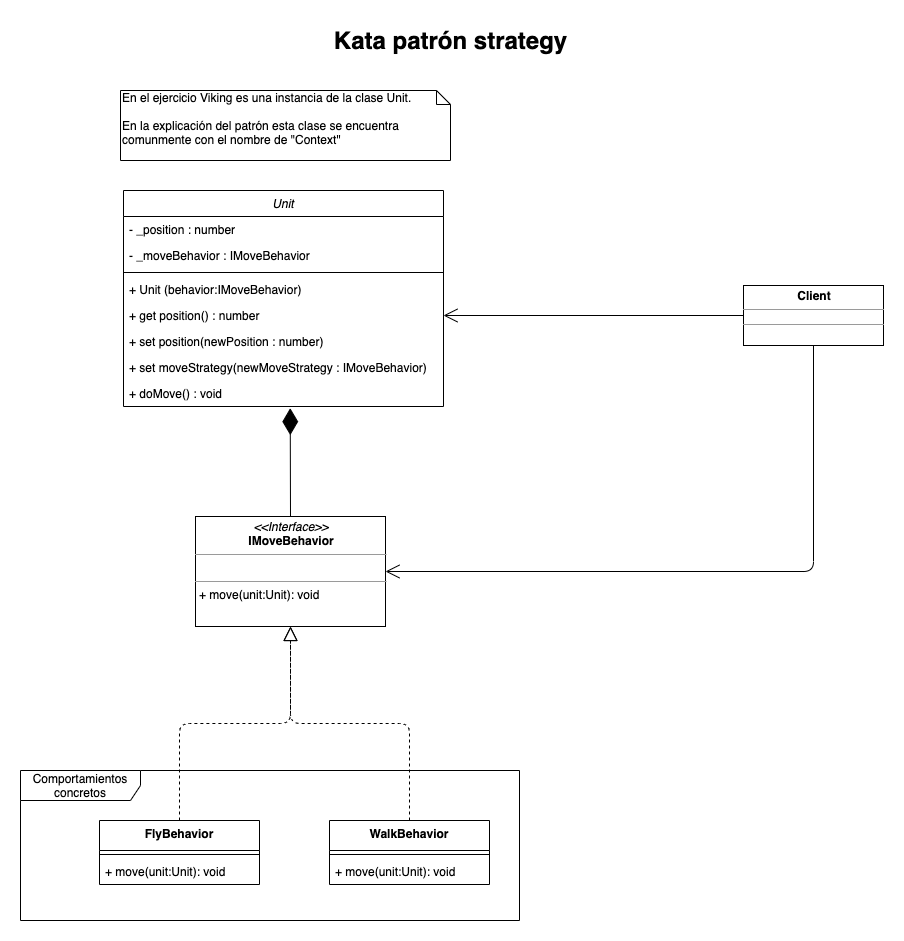

The diagram above was exported from draw.io. Its source (the exported page's mxGraphModel, read from the mxfile embedded in the PNG):
<mxGraphModel dx="2052" dy="2324" grid="1" gridSize="10" guides="1" tooltips="1" connect="1" arrows="1" fold="1" page="1" pageScale="1" pageWidth="827" pageHeight="1169" math="0" shadow="0">
  <root>
    <mxCell id="WIyWlLk6GJQsqaUBKTNV-0" />
    <mxCell id="WIyWlLk6GJQsqaUBKTNV-1" parent="WIyWlLk6GJQsqaUBKTNV-0" />
    <mxCell id="EFuaW2o79U3zl2lpJKy2-86" value="Comportamientos concretos" style="shape=umlFrame;whiteSpace=wrap;html=1;fontSize=12;width=120;height=30;" vertex="1" parent="WIyWlLk6GJQsqaUBKTNV-1">
      <mxGeometry x="420" y="50" width="499" height="150" as="geometry" />
    </mxCell>
    <mxCell id="EFuaW2o79U3zl2lpJKy2-68" value="" style="endArrow=open;endFill=1;endSize=12;html=1;fontSize=12;exitX=0;exitY=0.5;exitDx=0;exitDy=0;entryX=1;entryY=0.5;entryDx=0;entryDy=0;" edge="1" parent="WIyWlLk6GJQsqaUBKTNV-1" source="EFuaW2o79U3zl2lpJKy2-69" target="EFuaW2o79U3zl2lpJKy2-61">
      <mxGeometry width="160" relative="1" as="geometry">
        <mxPoint x="1113" y="-431" as="sourcePoint" />
        <mxPoint x="1113" y="-390" as="targetPoint" />
      </mxGeometry>
    </mxCell>
    <mxCell id="EFuaW2o79U3zl2lpJKy2-69" value="&lt;p style=&quot;margin: 0px ; margin-top: 4px ; text-align: center&quot;&gt;&lt;b&gt;Client&lt;/b&gt;&lt;/p&gt;&lt;hr size=&quot;1&quot;&gt;&lt;div style=&quot;height: 2px&quot;&gt;&lt;/div&gt;&lt;hr size=&quot;1&quot;&gt;&lt;div style=&quot;height: 2px&quot;&gt;&lt;/div&gt;" style="verticalAlign=top;align=left;overflow=fill;fontSize=12;fontFamily=Helvetica;html=1;" vertex="1" parent="WIyWlLk6GJQsqaUBKTNV-1">
      <mxGeometry x="1143" y="-435" width="140" height="60" as="geometry" />
    </mxCell>
    <mxCell id="EFuaW2o79U3zl2lpJKy2-71" value="Kata patrón strategy" style="text;strokeColor=none;fillColor=none;html=1;fontSize=24;fontStyle=1;verticalAlign=middle;align=center;" vertex="1" parent="WIyWlLk6GJQsqaUBKTNV-1">
      <mxGeometry x="700" y="-700" width="300" height="40" as="geometry" />
    </mxCell>
    <mxCell id="EFuaW2o79U3zl2lpJKy2-73" value="En el ejercicio Viking es una instancia de la clase Unit.&lt;br&gt;&lt;br&gt;En la explicación del patrón esta clase se encuentra comunmente con el nombre de &quot;Context&quot;" style="shape=note;whiteSpace=wrap;html=1;size=14;verticalAlign=top;align=left;spacingTop=-6;fontSize=12;" vertex="1" parent="WIyWlLk6GJQsqaUBKTNV-1">
      <mxGeometry x="520" y="-630" width="330" height="70" as="geometry" />
    </mxCell>
    <mxCell id="EFuaW2o79U3zl2lpJKy2-74" value="&lt;p style=&quot;margin: 0px ; margin-top: 4px ; text-align: center&quot;&gt;&lt;i&gt;&amp;lt;&amp;lt;Interface&amp;gt;&amp;gt;&lt;/i&gt;&lt;br&gt;&lt;b&gt;IMoveBehavior&lt;/b&gt;&lt;/p&gt;&lt;hr size=&quot;1&quot;&gt;&lt;p style=&quot;margin: 0px ; margin-left: 4px&quot;&gt;&lt;br&gt;&lt;/p&gt;&lt;hr size=&quot;1&quot;&gt;&lt;p style=&quot;margin: 0px ; margin-left: 4px&quot;&gt;+ move(unit:Unit): void&lt;br&gt;&lt;/p&gt;" style="verticalAlign=top;align=left;overflow=fill;fontSize=12;fontFamily=Helvetica;html=1;" vertex="1" parent="WIyWlLk6GJQsqaUBKTNV-1">
      <mxGeometry x="595" y="-204" width="190" height="110" as="geometry" />
    </mxCell>
    <mxCell id="EFuaW2o79U3zl2lpJKy2-75" value="" style="endArrow=diamondThin;endFill=1;endSize=24;html=1;fontSize=12;exitX=0.5;exitY=0;exitDx=0;exitDy=0;entryX=0.521;entryY=1.064;entryDx=0;entryDy=0;entryPerimeter=0;" edge="1" parent="WIyWlLk6GJQsqaUBKTNV-1" source="EFuaW2o79U3zl2lpJKy2-74" target="EFuaW2o79U3zl2lpJKy2-64">
      <mxGeometry width="160" relative="1" as="geometry">
        <mxPoint x="813" y="-240" as="sourcePoint" />
        <mxPoint x="853" y="-270" as="targetPoint" />
      </mxGeometry>
    </mxCell>
    <mxCell id="EFuaW2o79U3zl2lpJKy2-76" value="" style="group" vertex="1" connectable="0" parent="WIyWlLk6GJQsqaUBKTNV-1">
      <mxGeometry x="523" y="-530" width="320" height="190" as="geometry" />
    </mxCell>
    <mxCell id="EFuaW2o79U3zl2lpJKy2-56" value="Unit" style="swimlane;fontStyle=2;align=center;verticalAlign=top;childLayout=stackLayout;horizontal=1;startSize=26;horizontalStack=0;resizeParent=1;resizeLast=0;collapsible=1;marginBottom=0;rounded=0;shadow=0;strokeWidth=1;fontSize=12;" vertex="1" parent="EFuaW2o79U3zl2lpJKy2-76">
      <mxGeometry width="320" height="216" as="geometry">
        <mxRectangle x="230" y="140" width="160" height="26" as="alternateBounds" />
      </mxGeometry>
    </mxCell>
    <mxCell id="EFuaW2o79U3zl2lpJKy2-57" value="- _position : number" style="text;align=left;verticalAlign=top;spacingLeft=4;spacingRight=4;overflow=hidden;rotatable=0;points=[[0,0.5],[1,0.5]];portConstraint=eastwest;fontSize=12;" vertex="1" parent="EFuaW2o79U3zl2lpJKy2-56">
      <mxGeometry y="26" width="320" height="26" as="geometry" />
    </mxCell>
    <mxCell id="EFuaW2o79U3zl2lpJKy2-58" value="- _moveBehavior : IMoveBehavior" style="text;align=left;verticalAlign=top;spacingLeft=4;spacingRight=4;overflow=hidden;rotatable=0;points=[[0,0.5],[1,0.5]];portConstraint=eastwest;rounded=0;shadow=0;html=0;fontSize=12;" vertex="1" parent="EFuaW2o79U3zl2lpJKy2-56">
      <mxGeometry y="52" width="320" height="26" as="geometry" />
    </mxCell>
    <mxCell id="EFuaW2o79U3zl2lpJKy2-60" value="" style="line;html=1;strokeWidth=1;align=left;verticalAlign=middle;spacingTop=-1;spacingLeft=3;spacingRight=3;rotatable=0;labelPosition=right;points=[];portConstraint=eastwest;fontSize=12;" vertex="1" parent="EFuaW2o79U3zl2lpJKy2-56">
      <mxGeometry y="78" width="320" height="8" as="geometry" />
    </mxCell>
    <mxCell id="EFuaW2o79U3zl2lpJKy2-89" value="+ Unit (behavior:IMoveBehavior)" style="text;align=left;verticalAlign=top;spacingLeft=4;spacingRight=4;overflow=hidden;rotatable=0;points=[[0,0.5],[1,0.5]];portConstraint=eastwest;fontSize=12;" vertex="1" parent="EFuaW2o79U3zl2lpJKy2-56">
      <mxGeometry y="86" width="320" height="26" as="geometry" />
    </mxCell>
    <mxCell id="EFuaW2o79U3zl2lpJKy2-61" value="+ get position() : number" style="text;align=left;verticalAlign=top;spacingLeft=4;spacingRight=4;overflow=hidden;rotatable=0;points=[[0,0.5],[1,0.5]];portConstraint=eastwest;fontSize=12;" vertex="1" parent="EFuaW2o79U3zl2lpJKy2-56">
      <mxGeometry y="112" width="320" height="26" as="geometry" />
    </mxCell>
    <mxCell id="EFuaW2o79U3zl2lpJKy2-62" value="+ set position(newPosition : number)" style="text;align=left;verticalAlign=top;spacingLeft=4;spacingRight=4;overflow=hidden;rotatable=0;points=[[0,0.5],[1,0.5]];portConstraint=eastwest;fontSize=12;" vertex="1" parent="EFuaW2o79U3zl2lpJKy2-56">
      <mxGeometry y="138" width="320" height="26" as="geometry" />
    </mxCell>
    <mxCell id="EFuaW2o79U3zl2lpJKy2-63" value="+ set moveStrategy(newMoveStrategy : IMoveBehavior)" style="text;align=left;verticalAlign=top;spacingLeft=4;spacingRight=4;overflow=hidden;rotatable=0;points=[[0,0.5],[1,0.5]];portConstraint=eastwest;fontSize=12;" vertex="1" parent="EFuaW2o79U3zl2lpJKy2-56">
      <mxGeometry y="164" width="320" height="26" as="geometry" />
    </mxCell>
    <mxCell id="EFuaW2o79U3zl2lpJKy2-64" value="+ doMove() : void" style="text;align=left;verticalAlign=top;spacingLeft=4;spacingRight=4;overflow=hidden;rotatable=0;points=[[0,0.5],[1,0.5]];portConstraint=eastwest;fontSize=12;" vertex="1" parent="EFuaW2o79U3zl2lpJKy2-56">
      <mxGeometry y="190" width="320" height="26" as="geometry" />
    </mxCell>
    <mxCell id="EFuaW2o79U3zl2lpJKy2-77" value="FlyBehavior" style="swimlane;fontStyle=1;align=center;verticalAlign=top;childLayout=stackLayout;horizontal=1;startSize=30;horizontalStack=0;resizeParent=1;resizeParentMax=0;resizeLast=0;collapsible=1;marginBottom=0;fontSize=12;" vertex="1" parent="WIyWlLk6GJQsqaUBKTNV-1">
      <mxGeometry x="499" y="100" width="160" height="64" as="geometry" />
    </mxCell>
    <mxCell id="EFuaW2o79U3zl2lpJKy2-79" value="" style="line;strokeWidth=1;fillColor=none;align=left;verticalAlign=middle;spacingTop=-1;spacingLeft=3;spacingRight=3;rotatable=0;labelPosition=right;points=[];portConstraint=eastwest;" vertex="1" parent="EFuaW2o79U3zl2lpJKy2-77">
      <mxGeometry y="30" width="160" height="8" as="geometry" />
    </mxCell>
    <mxCell id="EFuaW2o79U3zl2lpJKy2-80" value="+ move(unit:Unit): void" style="text;strokeColor=none;fillColor=none;align=left;verticalAlign=top;spacingLeft=4;spacingRight=4;overflow=hidden;rotatable=0;points=[[0,0.5],[1,0.5]];portConstraint=eastwest;" vertex="1" parent="EFuaW2o79U3zl2lpJKy2-77">
      <mxGeometry y="38" width="160" height="26" as="geometry" />
    </mxCell>
    <mxCell id="EFuaW2o79U3zl2lpJKy2-81" value="WalkBehavior" style="swimlane;fontStyle=1;align=center;verticalAlign=top;childLayout=stackLayout;horizontal=1;startSize=30;horizontalStack=0;resizeParent=1;resizeParentMax=0;resizeLast=0;collapsible=1;marginBottom=0;fontSize=12;" vertex="1" parent="WIyWlLk6GJQsqaUBKTNV-1">
      <mxGeometry x="729" y="100" width="160" height="64" as="geometry" />
    </mxCell>
    <mxCell id="EFuaW2o79U3zl2lpJKy2-82" value="" style="line;strokeWidth=1;fillColor=none;align=left;verticalAlign=middle;spacingTop=-1;spacingLeft=3;spacingRight=3;rotatable=0;labelPosition=right;points=[];portConstraint=eastwest;" vertex="1" parent="EFuaW2o79U3zl2lpJKy2-81">
      <mxGeometry y="30" width="160" height="8" as="geometry" />
    </mxCell>
    <mxCell id="EFuaW2o79U3zl2lpJKy2-83" value="+ move(unit:Unit): void" style="text;strokeColor=none;fillColor=none;align=left;verticalAlign=top;spacingLeft=4;spacingRight=4;overflow=hidden;rotatable=0;points=[[0,0.5],[1,0.5]];portConstraint=eastwest;" vertex="1" parent="EFuaW2o79U3zl2lpJKy2-81">
      <mxGeometry y="38" width="160" height="26" as="geometry" />
    </mxCell>
    <mxCell id="EFuaW2o79U3zl2lpJKy2-84" value="" style="endArrow=block;dashed=1;endFill=0;endSize=12;html=1;fontSize=12;entryX=0.5;entryY=1;entryDx=0;entryDy=0;edgeStyle=orthogonalEdgeStyle;exitX=0.5;exitY=0;exitDx=0;exitDy=0;" edge="1" parent="WIyWlLk6GJQsqaUBKTNV-1" source="EFuaW2o79U3zl2lpJKy2-77" target="EFuaW2o79U3zl2lpJKy2-74">
      <mxGeometry width="160" relative="1" as="geometry">
        <mxPoint x="531" y="130" as="sourcePoint" />
        <mxPoint x="647" y="-48" as="targetPoint" />
      </mxGeometry>
    </mxCell>
    <mxCell id="EFuaW2o79U3zl2lpJKy2-85" value="" style="endArrow=block;dashed=1;endFill=0;endSize=12;html=1;fontSize=12;entryX=0.5;entryY=1;entryDx=0;entryDy=0;edgeStyle=orthogonalEdgeStyle;exitX=0.5;exitY=0;exitDx=0;exitDy=0;" edge="1" parent="WIyWlLk6GJQsqaUBKTNV-1" source="EFuaW2o79U3zl2lpJKy2-81" target="EFuaW2o79U3zl2lpJKy2-74">
      <mxGeometry width="160" relative="1" as="geometry">
        <mxPoint x="919" y="134" as="sourcePoint" />
        <mxPoint x="1210" y="110" as="targetPoint" />
      </mxGeometry>
    </mxCell>
    <mxCell id="EFuaW2o79U3zl2lpJKy2-88" value="" style="endArrow=open;endFill=1;endSize=12;html=1;fontSize=12;exitX=0.5;exitY=1;exitDx=0;exitDy=0;entryX=1;entryY=0.5;entryDx=0;entryDy=0;edgeStyle=orthogonalEdgeStyle;" edge="1" parent="WIyWlLk6GJQsqaUBKTNV-1" source="EFuaW2o79U3zl2lpJKy2-69" target="EFuaW2o79U3zl2lpJKy2-74">
      <mxGeometry width="160" relative="1" as="geometry">
        <mxPoint x="1400" y="-204" as="sourcePoint" />
        <mxPoint x="1100" y="-204" as="targetPoint" />
        <Array as="points">
          <mxPoint x="1213" y="-149" />
        </Array>
      </mxGeometry>
    </mxCell>
  </root>
</mxGraphModel>